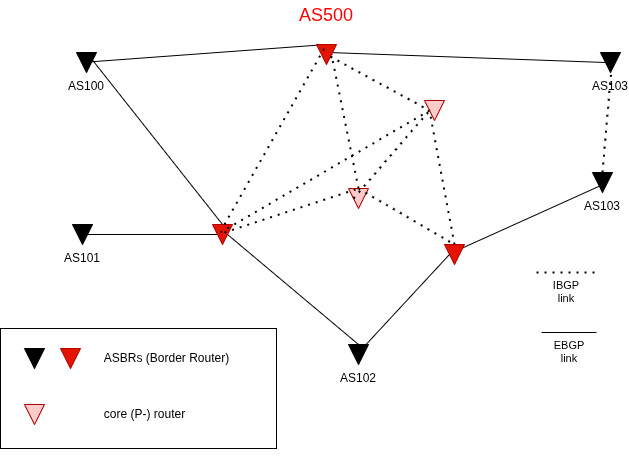

The diagram above was exported from draw.io. Its source (the exported page's mxGraphModel, read from the mxfile embedded in the PNG):
<mxGraphModel dx="1426" dy="759" grid="1" gridSize="4" guides="1" tooltips="1" connect="1" arrows="1" fold="1" page="1" pageScale="1" pageWidth="827" pageHeight="1169" math="1" shadow="0">
  <root>
    <mxCell id="0" />
    <mxCell id="1" parent="0" />
    <mxCell id="gwJ5gC_mTao1WCg_SSfl-14" value="" style="rounded=0;whiteSpace=wrap;html=1;" vertex="1" parent="1">
      <mxGeometry x="4" y="536" width="276" height="120" as="geometry" />
    </mxCell>
    <mxCell id="9dcbuexDHX6sjYtIUWM0-20" value="" style="endArrow=none;dashed=1;html=1;dashPattern=1 3;strokeWidth=2;rounded=0;entryX=0.5;entryY=0;entryDx=0;entryDy=0;exitX=0;exitY=0.5;exitDx=0;exitDy=0;" parent="1" target="cqtLUofSMxB4KJmoQKHG-15" edge="1" source="cqtLUofSMxB4KJmoQKHG-6">
      <mxGeometry width="50" height="50" relative="1" as="geometry">
        <mxPoint x="344" y="432" as="sourcePoint" />
        <mxPoint x="206" y="476" as="targetPoint" />
      </mxGeometry>
    </mxCell>
    <mxCell id="9dcbuexDHX6sjYtIUWM0-6" value="" style="endArrow=none;html=1;rounded=0;exitX=0.5;exitY=1;exitDx=0;exitDy=0;entryX=0.5;entryY=0;entryDx=0;entryDy=0;fontStyle=1" parent="1" source="cqtLUofSMxB4KJmoQKHG-26" target="cqtLUofSMxB4KJmoQKHG-19" edge="1">
      <mxGeometry width="50" height="50" relative="1" as="geometry">
        <mxPoint x="388" y="426" as="sourcePoint" />
        <mxPoint x="438" y="376" as="targetPoint" />
      </mxGeometry>
    </mxCell>
    <mxCell id="9dcbuexDHX6sjYtIUWM0-2" value="" style="endArrow=none;html=1;rounded=0;entryX=0.5;entryY=0;entryDx=0;entryDy=0;exitX=0.5;exitY=0;exitDx=0;exitDy=0;" parent="1" source="cqtLUofSMxB4KJmoQKHG-28" edge="1">
      <mxGeometry width="50" height="50" relative="1" as="geometry">
        <mxPoint x="590" y="444" as="sourcePoint" />
        <mxPoint x="456" y="460" as="targetPoint" />
      </mxGeometry>
    </mxCell>
    <mxCell id="cqtLUofSMxB4KJmoQKHG-17" value="" style="triangle;whiteSpace=wrap;html=1;direction=south;rotation=0;fillColor=#e51400;fontColor=#ffffff;strokeColor=#B20000;" parent="1" vertex="1">
      <mxGeometry x="448" y="452" width="20" height="20" as="geometry" />
    </mxCell>
    <mxCell id="cqtLUofSMxB4KJmoQKHG-19" value="" style="triangle;whiteSpace=wrap;html=1;direction=south;rotation=0;fillColor=#e51400;fontColor=#ffffff;strokeColor=#B20000;" parent="1" vertex="1">
      <mxGeometry x="216" y="432" width="20" height="20" as="geometry" />
    </mxCell>
    <mxCell id="cqtLUofSMxB4KJmoQKHG-25" value="AS100" style="triangle;whiteSpace=wrap;html=1;direction=south;rotation=0;fillColor=#000000;labelPosition=center;verticalLabelPosition=bottom;align=center;verticalAlign=top;" parent="1" vertex="1">
      <mxGeometry x="80" y="260" width="20" height="20" as="geometry" />
    </mxCell>
    <mxCell id="cqtLUofSMxB4KJmoQKHG-26" value="AS101" style="triangle;whiteSpace=wrap;html=1;direction=south;rotation=0;fillColor=#000000;labelPosition=center;verticalLabelPosition=bottom;align=center;verticalAlign=top;" parent="1" vertex="1">
      <mxGeometry x="76" y="432" width="20" height="20" as="geometry" />
    </mxCell>
    <mxCell id="cqtLUofSMxB4KJmoQKHG-27" value="AS102" style="triangle;whiteSpace=wrap;html=1;direction=south;rotation=0;fillColor=#000000;labelPosition=center;verticalLabelPosition=bottom;align=center;verticalAlign=top;" parent="1" vertex="1">
      <mxGeometry x="352" y="552" width="20" height="20" as="geometry" />
    </mxCell>
    <mxCell id="cqtLUofSMxB4KJmoQKHG-28" value="AS103" style="triangle;whiteSpace=wrap;html=1;direction=south;rotation=0;fillColor=#000000;labelPosition=center;verticalLabelPosition=bottom;align=center;verticalAlign=top;" parent="1" vertex="1">
      <mxGeometry x="596" y="380" width="20" height="20" as="geometry" />
    </mxCell>
    <mxCell id="cqtLUofSMxB4KJmoQKHG-29" value="AS103" style="triangle;whiteSpace=wrap;html=1;direction=south;rotation=0;fillColor=#000000;labelPosition=center;verticalLabelPosition=bottom;align=center;verticalAlign=top;" parent="1" vertex="1">
      <mxGeometry x="604" y="260" width="20" height="20" as="geometry" />
    </mxCell>
    <mxCell id="9dcbuexDHX6sjYtIUWM0-1" value="" style="endArrow=none;html=1;rounded=0;exitX=0.5;exitY=1;exitDx=0;exitDy=0;" parent="1" source="cqtLUofSMxB4KJmoQKHG-29" edge="1">
      <mxGeometry width="50" height="50" relative="1" as="geometry">
        <mxPoint x="388" y="418" as="sourcePoint" />
        <mxPoint x="332" y="260" as="targetPoint" />
      </mxGeometry>
    </mxCell>
    <mxCell id="9dcbuexDHX6sjYtIUWM0-3" value="" style="endArrow=none;html=1;rounded=0;entryX=0;entryY=0.5;entryDx=0;entryDy=0;exitX=0.5;exitY=1;exitDx=0;exitDy=0;" parent="1" source="cqtLUofSMxB4KJmoQKHG-25" target="cqtLUofSMxB4KJmoQKHG-15" edge="1">
      <mxGeometry width="50" height="50" relative="1" as="geometry">
        <mxPoint x="84" y="280" as="sourcePoint" />
        <mxPoint x="214" y="276" as="targetPoint" />
      </mxGeometry>
    </mxCell>
    <mxCell id="9dcbuexDHX6sjYtIUWM0-4" value="" style="endArrow=none;html=1;rounded=0;entryX=0.5;entryY=1;entryDx=0;entryDy=0;" parent="1" target="cqtLUofSMxB4KJmoQKHG-17" edge="1">
      <mxGeometry width="50" height="50" relative="1" as="geometry">
        <mxPoint x="364" y="558" as="sourcePoint" />
        <mxPoint x="414" y="508" as="targetPoint" />
      </mxGeometry>
    </mxCell>
    <mxCell id="9dcbuexDHX6sjYtIUWM0-7" value="" style="endArrow=none;html=1;rounded=0;entryX=0.5;entryY=0;entryDx=0;entryDy=0;exitX=0;exitY=0.5;exitDx=0;exitDy=0;" parent="1" source="cqtLUofSMxB4KJmoQKHG-27" target="cqtLUofSMxB4KJmoQKHG-19" edge="1">
      <mxGeometry width="50" height="50" relative="1" as="geometry">
        <mxPoint x="156" y="526" as="sourcePoint" />
        <mxPoint x="206" y="476" as="targetPoint" />
      </mxGeometry>
    </mxCell>
    <mxCell id="9dcbuexDHX6sjYtIUWM0-14" value="" style="endArrow=none;html=1;rounded=0;exitX=0;exitY=0.5;exitDx=0;exitDy=0;entryX=0;entryY=0.5;entryDx=0;entryDy=0;" parent="1" source="cqtLUofSMxB4KJmoQKHG-25" target="cqtLUofSMxB4KJmoQKHG-19" edge="1">
      <mxGeometry width="50" height="50" relative="1" as="geometry">
        <mxPoint x="156" y="526" as="sourcePoint" />
        <mxPoint x="335" y="262" as="targetPoint" />
      </mxGeometry>
    </mxCell>
    <mxCell id="9dcbuexDHX6sjYtIUWM0-15" value="" style="endArrow=none;dashed=1;html=1;dashPattern=1 3;strokeWidth=2;rounded=0;entryX=0.5;entryY=1;entryDx=0;entryDy=0;" parent="1" target="cqtLUofSMxB4KJmoQKHG-9" edge="1">
      <mxGeometry width="50" height="50" relative="1" as="geometry">
        <mxPoint x="224" y="440" as="sourcePoint" />
        <mxPoint x="344" y="348" as="targetPoint" />
      </mxGeometry>
    </mxCell>
    <mxCell id="9dcbuexDHX6sjYtIUWM0-17" value="" style="endArrow=none;dashed=1;html=1;dashPattern=1 3;strokeWidth=2;rounded=0;entryX=0;entryY=0.5;entryDx=0;entryDy=0;" parent="1" target="cqtLUofSMxB4KJmoQKHG-6" edge="1">
      <mxGeometry width="50" height="50" relative="1" as="geometry">
        <mxPoint x="228" y="440" as="sourcePoint" />
        <mxPoint x="206" y="476" as="targetPoint" />
      </mxGeometry>
    </mxCell>
    <mxCell id="9dcbuexDHX6sjYtIUWM0-24" value="" style="endArrow=none;dashed=1;html=1;dashPattern=1 3;strokeWidth=2;rounded=0;exitX=0;exitY=0.5;exitDx=0;exitDy=0;" parent="1" source="cqtLUofSMxB4KJmoQKHG-28" edge="1">
      <mxGeometry width="50" height="50" relative="1" as="geometry">
        <mxPoint x="566" y="314" as="sourcePoint" />
        <mxPoint x="616" y="264" as="targetPoint" />
      </mxGeometry>
    </mxCell>
    <mxCell id="cqtLUofSMxB4KJmoQKHG-6" value="" style="triangle;whiteSpace=wrap;html=1;direction=south;rotation=0;fillColor=light-dark(#F00000,#FF99CC);fontColor=#ffffff;strokeColor=#B20000;fillOpacity=20;" parent="1" vertex="1">
      <mxGeometry x="352" y="396" width="20" height="20" as="geometry" />
    </mxCell>
    <mxCell id="DqA7WF8b9HojZJ4t_ufk-4" value="" style="endArrow=none;dashed=1;html=1;dashPattern=1 3;strokeWidth=2;rounded=0;entryX=0.5;entryY=1;entryDx=0;entryDy=0;" parent="1" target="cqtLUofSMxB4KJmoQKHG-15" edge="1">
      <mxGeometry width="50" height="50" relative="1" as="geometry">
        <mxPoint x="329" y="260" as="sourcePoint" />
        <mxPoint x="397" y="342" as="targetPoint" />
      </mxGeometry>
    </mxCell>
    <mxCell id="cqtLUofSMxB4KJmoQKHG-15" value="" style="triangle;whiteSpace=wrap;html=1;direction=south;rotation=0;fillColor=#e51400;fontColor=#ffffff;strokeColor=#B20000;" parent="1" vertex="1">
      <mxGeometry x="320" y="252" width="20" height="20" as="geometry" />
    </mxCell>
    <mxCell id="DqA7WF8b9HojZJ4t_ufk-7" value="" style="endArrow=none;dashed=1;html=1;dashPattern=1 3;strokeWidth=2;rounded=0;entryX=0.5;entryY=1;entryDx=0;entryDy=0;" parent="1" source="cqtLUofSMxB4KJmoQKHG-15" target="cqtLUofSMxB4KJmoQKHG-9" edge="1">
      <mxGeometry width="50" height="50" relative="1" as="geometry">
        <mxPoint x="333" y="266" as="sourcePoint" />
        <mxPoint x="397" y="342" as="targetPoint" />
      </mxGeometry>
    </mxCell>
    <mxCell id="cqtLUofSMxB4KJmoQKHG-9" value="" style="triangle;whiteSpace=wrap;html=1;direction=south;rotation=0;fillColor=light-dark(#F00000,#FF99CC);fontColor=#ffffff;strokeColor=#B20000;fillOpacity=20;" parent="1" vertex="1">
      <mxGeometry x="428" y="308" width="20" height="20" as="geometry" />
    </mxCell>
    <mxCell id="DqA7WF8b9HojZJ4t_ufk-8" value="" style="endArrow=none;dashed=1;html=1;dashPattern=1 3;strokeWidth=2;rounded=0;entryX=0;entryY=0.5;entryDx=0;entryDy=0;" parent="1" target="cqtLUofSMxB4KJmoQKHG-15" edge="1">
      <mxGeometry width="50" height="50" relative="1" as="geometry">
        <mxPoint x="228" y="432" as="sourcePoint" />
        <mxPoint x="438" y="368" as="targetPoint" />
      </mxGeometry>
    </mxCell>
    <mxCell id="DqA7WF8b9HojZJ4t_ufk-9" value="" style="endArrow=none;dashed=1;html=1;dashPattern=1 3;strokeWidth=2;rounded=0;entryX=0.5;entryY=1;entryDx=0;entryDy=0;exitX=0.5;exitY=1;exitDx=0;exitDy=0;" parent="1" source="cqtLUofSMxB4KJmoQKHG-6" target="cqtLUofSMxB4KJmoQKHG-9" edge="1">
      <mxGeometry width="50" height="50" relative="1" as="geometry">
        <mxPoint x="346" y="440" as="sourcePoint" />
        <mxPoint x="438" y="368" as="targetPoint" />
      </mxGeometry>
    </mxCell>
    <mxCell id="DqA7WF8b9HojZJ4t_ufk-10" value="" style="endArrow=none;dashed=1;html=1;dashPattern=1 3;strokeWidth=2;rounded=0;entryX=0.5;entryY=1;entryDx=0;entryDy=0;exitX=0;exitY=0.5;exitDx=0;exitDy=0;" parent="1" source="cqtLUofSMxB4KJmoQKHG-17" target="cqtLUofSMxB4KJmoQKHG-9" edge="1">
      <mxGeometry width="50" height="50" relative="1" as="geometry">
        <mxPoint x="388" y="418" as="sourcePoint" />
        <mxPoint x="438" y="368" as="targetPoint" />
      </mxGeometry>
    </mxCell>
    <mxCell id="DqA7WF8b9HojZJ4t_ufk-11" value="" style="endArrow=none;dashed=1;html=1;dashPattern=1 3;strokeWidth=2;rounded=0;entryX=0;entryY=0.5;entryDx=0;entryDy=0;exitX=0;exitY=0.5;exitDx=0;exitDy=0;" parent="1" source="cqtLUofSMxB4KJmoQKHG-6" target="cqtLUofSMxB4KJmoQKHG-17" edge="1">
      <mxGeometry width="50" height="50" relative="1" as="geometry">
        <mxPoint x="388" y="418" as="sourcePoint" />
        <mxPoint x="438" y="368" as="targetPoint" />
      </mxGeometry>
    </mxCell>
    <mxCell id="gwJ5gC_mTao1WCg_SSfl-2" value="&lt;font style=&quot;color: rgb(255, 0, 0);&quot;&gt;AS500&lt;/font&gt;" style="text;strokeColor=none;align=center;fillColor=none;html=1;verticalAlign=middle;whiteSpace=wrap;rounded=0;fontSize=18;" vertex="1" parent="1">
      <mxGeometry x="300" y="208" width="60" height="30" as="geometry" />
    </mxCell>
    <mxCell id="gwJ5gC_mTao1WCg_SSfl-7" value="" style="group" vertex="1" connectable="0" parent="1">
      <mxGeometry x="540" y="480" width="60" height="60" as="geometry" />
    </mxCell>
    <mxCell id="gwJ5gC_mTao1WCg_SSfl-3" value="IBGP&#10;link" style="endArrow=none;dashed=1;dashPattern=1 3;strokeWidth=2;rounded=0;labelPosition=left;verticalLabelPosition=bottom;align=center;verticalAlign=top;" edge="1" parent="gwJ5gC_mTao1WCg_SSfl-7">
      <mxGeometry width="50" height="50" relative="1" as="geometry">
        <mxPoint as="sourcePoint" />
        <mxPoint x="60" as="targetPoint" />
      </mxGeometry>
    </mxCell>
    <mxCell id="gwJ5gC_mTao1WCg_SSfl-4" value="EBGP&#10;link" style="endArrow=none;rounded=0;labelPosition=center;verticalLabelPosition=bottom;align=center;verticalAlign=top;" edge="1" parent="gwJ5gC_mTao1WCg_SSfl-7">
      <mxGeometry width="50" height="50" relative="1" as="geometry">
        <mxPoint x="5" y="60" as="sourcePoint" />
        <mxPoint x="60" y="60" as="targetPoint" />
      </mxGeometry>
    </mxCell>
    <mxCell id="gwJ5gC_mTao1WCg_SSfl-8" value="" style="triangle;whiteSpace=wrap;html=1;direction=south;rotation=0;fillColor=#000000;labelPosition=center;verticalLabelPosition=bottom;align=center;verticalAlign=top;" vertex="1" parent="1">
      <mxGeometry x="28" y="556" width="20" height="20" as="geometry" />
    </mxCell>
    <mxCell id="gwJ5gC_mTao1WCg_SSfl-9" value="" style="triangle;whiteSpace=wrap;html=1;direction=south;rotation=0;fillColor=#e51400;fontColor=#ffffff;strokeColor=#B20000;" vertex="1" parent="1">
      <mxGeometry x="64" y="556" width="20" height="20" as="geometry" />
    </mxCell>
    <mxCell id="gwJ5gC_mTao1WCg_SSfl-11" value="" style="triangle;whiteSpace=wrap;html=1;direction=south;rotation=0;fillColor=light-dark(#F00000,#FF99CC);fontColor=#ffffff;strokeColor=#B20000;fillOpacity=20;" vertex="1" parent="1">
      <mxGeometry x="28" y="612" width="20" height="20" as="geometry" />
    </mxCell>
    <mxCell id="gwJ5gC_mTao1WCg_SSfl-12" value="ASBRs (Border Router)" style="text;html=1;align=center;verticalAlign=middle;resizable=0;points=[];autosize=1;strokeColor=none;fillColor=none;" vertex="1" parent="1">
      <mxGeometry x="96" y="552" width="148" height="28" as="geometry" />
    </mxCell>
    <mxCell id="gwJ5gC_mTao1WCg_SSfl-13" value="core (P-) router" style="text;html=1;align=center;verticalAlign=middle;resizable=0;points=[];autosize=1;strokeColor=none;fillColor=none;" vertex="1" parent="1">
      <mxGeometry x="96" y="608" width="104" height="28" as="geometry" />
    </mxCell>
    <mxCell id="gwJ5gC_mTao1WCg_SSfl-15" style="edgeStyle=orthogonalEdgeStyle;rounded=0;orthogonalLoop=1;jettySize=auto;html=1;exitX=0.5;exitY=1;exitDx=0;exitDy=0;" edge="1" parent="1" source="gwJ5gC_mTao1WCg_SSfl-14" target="gwJ5gC_mTao1WCg_SSfl-14">
      <mxGeometry relative="1" as="geometry" />
    </mxCell>
  </root>
</mxGraphModel>